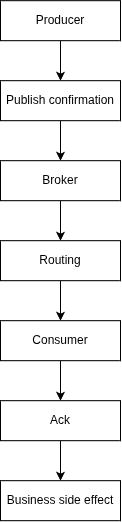

The diagram above was exported from draw.io. Its source (the exported page's mxGraphModel, read from the mxfile embedded in the PNG):
<mxGraphModel dx="975" dy="546" grid="1" gridSize="10" guides="1" tooltips="1" connect="1" arrows="1" fold="1" page="1" pageScale="1" pageWidth="850" pageHeight="1100" math="0" shadow="0">
  <root>
    <mxCell id="0" />
    <mxCell id="1" parent="0" />
    <mxCell id="dN85hFnVmBdDP9_pWoCT-8" edge="1" parent="1" source="dN85hFnVmBdDP9_pWoCT-1" style="edgeStyle=orthogonalEdgeStyle;rounded=0;orthogonalLoop=1;jettySize=auto;html=1;entryX=0.5;entryY=0;entryDx=0;entryDy=0;" target="dN85hFnVmBdDP9_pWoCT-2">
      <mxGeometry relative="1" as="geometry" />
    </mxCell>
    <mxCell id="dN85hFnVmBdDP9_pWoCT-1" parent="1" style="rounded=0;whiteSpace=wrap;html=1;" value="Producer" vertex="1">
      <mxGeometry height="40" width="120" x="40" y="40" as="geometry" />
    </mxCell>
    <mxCell id="dN85hFnVmBdDP9_pWoCT-9" edge="1" parent="1" source="dN85hFnVmBdDP9_pWoCT-2" style="edgeStyle=orthogonalEdgeStyle;rounded=0;orthogonalLoop=1;jettySize=auto;html=1;entryX=0.5;entryY=0;entryDx=0;entryDy=0;" target="dN85hFnVmBdDP9_pWoCT-3">
      <mxGeometry relative="1" as="geometry" />
    </mxCell>
    <mxCell id="dN85hFnVmBdDP9_pWoCT-2" parent="1" style="rounded=0;whiteSpace=wrap;html=1;" value="Publish confirmation" vertex="1">
      <mxGeometry height="40" width="120" x="40" y="120" as="geometry" />
    </mxCell>
    <mxCell id="dN85hFnVmBdDP9_pWoCT-10" edge="1" parent="1" source="dN85hFnVmBdDP9_pWoCT-3" style="edgeStyle=orthogonalEdgeStyle;rounded=0;orthogonalLoop=1;jettySize=auto;html=1;entryX=0.5;entryY=0;entryDx=0;entryDy=0;" target="dN85hFnVmBdDP9_pWoCT-4">
      <mxGeometry relative="1" as="geometry" />
    </mxCell>
    <mxCell id="dN85hFnVmBdDP9_pWoCT-3" parent="1" style="rounded=0;whiteSpace=wrap;html=1;" value="Broker" vertex="1">
      <mxGeometry height="40" width="120" x="40" y="200" as="geometry" />
    </mxCell>
    <mxCell id="dN85hFnVmBdDP9_pWoCT-11" edge="1" parent="1" source="dN85hFnVmBdDP9_pWoCT-4" style="edgeStyle=orthogonalEdgeStyle;rounded=0;orthogonalLoop=1;jettySize=auto;html=1;entryX=0.5;entryY=0;entryDx=0;entryDy=0;" target="dN85hFnVmBdDP9_pWoCT-5">
      <mxGeometry relative="1" as="geometry" />
    </mxCell>
    <mxCell id="dN85hFnVmBdDP9_pWoCT-4" parent="1" style="rounded=0;whiteSpace=wrap;html=1;" value="Routing" vertex="1">
      <mxGeometry height="40" width="120" x="40" y="280" as="geometry" />
    </mxCell>
    <mxCell id="dN85hFnVmBdDP9_pWoCT-12" edge="1" parent="1" source="dN85hFnVmBdDP9_pWoCT-5" style="edgeStyle=orthogonalEdgeStyle;rounded=0;orthogonalLoop=1;jettySize=auto;html=1;entryX=0.5;entryY=0;entryDx=0;entryDy=0;" target="dN85hFnVmBdDP9_pWoCT-6">
      <mxGeometry relative="1" as="geometry" />
    </mxCell>
    <mxCell id="dN85hFnVmBdDP9_pWoCT-5" parent="1" style="rounded=0;whiteSpace=wrap;html=1;" value="Consumer" vertex="1">
      <mxGeometry height="40" width="120" x="40" y="360" as="geometry" />
    </mxCell>
    <mxCell id="dN85hFnVmBdDP9_pWoCT-13" edge="1" parent="1" source="dN85hFnVmBdDP9_pWoCT-6" style="edgeStyle=orthogonalEdgeStyle;rounded=0;orthogonalLoop=1;jettySize=auto;html=1;entryX=0.5;entryY=0;entryDx=0;entryDy=0;" target="dN85hFnVmBdDP9_pWoCT-7">
      <mxGeometry relative="1" as="geometry" />
    </mxCell>
    <mxCell id="dN85hFnVmBdDP9_pWoCT-6" parent="1" style="rounded=0;whiteSpace=wrap;html=1;" value="Ack" vertex="1">
      <mxGeometry height="40" width="120" x="40" y="440" as="geometry" />
    </mxCell>
    <mxCell id="dN85hFnVmBdDP9_pWoCT-7" parent="1" style="rounded=0;whiteSpace=wrap;html=1;" value="Business side effect" vertex="1">
      <mxGeometry height="40" width="120" x="40" y="520" as="geometry" />
    </mxCell>
  </root>
</mxGraphModel>